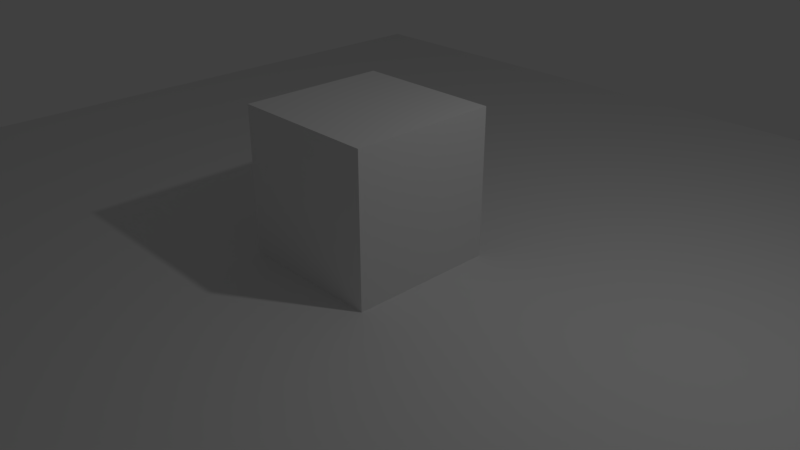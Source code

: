 # Source: cube_squish.blend  (saved by Blender 2.79.0; exported with 4.5.12 LTS)
import bpy
from mathutils import Matrix  # noqa: F401  (used for matrix-valued properties, if any)

bpy.ops.wm.read_factory_settings(use_empty=True)
scene = bpy.context.scene
scene.name = 'Scene'

# ---- collections
col_collection_1 = bpy.data.collections.new('Collection 1'); scene.collection.children.link(col_collection_1)

# ---- materials (node trees are filled in below, after node groups)
mat_material = bpy.data.materials.new('Material')
mat_material.alpha_threshold = 0.0
mat_material.use_transparent_shadow = False
mat_material.roughness = 0.5
mat_material.line_color = (0.0, 0.0, 0.0, 1.0)

# ---- material node trees

# ---- world
world_world = bpy.data.worlds.new('World'); scene.world = world_world
world_world.color = (0.05088, 0.05088, 0.05088)
world_world.use_sun_shadow = False
world_world.sun_shadow_jitter_overblur = 0.0
world_world.cycles.sampling_method = 'MANUAL'

# ---- cameras
cam_camera = bpy.data.cameras.new('Camera')
cam_camera.clip_end = 100.0
cam_camera.lens = 35.0
cam_camera.sensor_width = 32.0
cam_camera.sensor_height = 18.0
cam_camera.ortho_scale = 7.314
cam_camera.dof.focus_distance = 0.0
cam_camera.dof.aperture_fstop = 128.0

# ---- lights
light_lamp = bpy.data.lights.new('Lamp', 'POINT')
light_lamp.transmission_factor = 0.0
light_lamp.cutoff_distance = 30.0
light_lamp.energy = 100.0
light_lamp.shadow_buffer_clip_start = 1.001
light_lamp.shadow_soft_size = 0.1
light_lamp.shadow_maximum_resolution = 0.006
light_lamp.use_absolute_resolution = True

# ---- meshes
me_plane = bpy.data.meshes.new('Plane')
me_plane.from_pydata([(-1.0, -1.0, 0.0), (1.0, -1.0, 0.0), (-1.0, 1.0, 0.0), (1.0, 1.0, 0.0)], [], [(0, 1, 3, 2)])
me_plane.use_remesh_preserve_volume = False
me_plane.use_remesh_preserve_attributes = False
me_plane.use_mirror_vertex_groups = False
me_plane.update()
me_cube = bpy.data.meshes.new('Cube')
me_cube.from_pydata([(1.0, 1.0, -1.0), (1.0, -1.0, -1.0), (-1.0, -1.0, -1.0), (-1.0, 1.0, -1.0), (1.0, 1.0, 1.0), (1.0, -1.0, 1.0), (-1.0, -1.0, 1.0), (-1.0, 1.0, 1.0)], [], [(0, 1, 2, 3), (4, 7, 6, 5), (0, 4, 5, 1), (1, 5, 6, 2), (2, 6, 7, 3), (4, 0, 3, 7)])
me_cube.materials.append(mat_material)
me_cube.use_remesh_preserve_volume = False
me_cube.use_remesh_preserve_attributes = False
me_cube.use_mirror_vertex_groups = False
me_cube.update()
arm_armature = bpy.data.armatures.new('Armature')  # bones are not reproduced

# ---- objects
ob_plane = bpy.data.objects.new('Plane', me_plane)
ob_armature = bpy.data.objects.new('Armature', arm_armature)
ob_cube = bpy.data.objects.new('Cube', me_cube)
ob_lamp = bpy.data.objects.new('Lamp', light_lamp)
ob_camera = bpy.data.objects.new('Camera', cam_camera)

# ---- transforms, parenting, visibility, modifiers, constraints
ob_plane.location = (0.0, 0.0, 0.0)
ob_plane.scale = (8.0, 8.0, 8.0)
ob_plane.lineart.crease_threshold = 0.0
ob_armature.location = (0.0, 0.0, 1.0)
ob_armature.show_in_front = True
ob_armature.lineart.crease_threshold = 0.0
ob_cube.parent = ob_armature
ob_cube.matrix_parent_inverse = Matrix(((1.0, 0.0, 0.0, 0.0), (0.0, 1.0, 0.0, 0.0), (0.0, 0.0, 1.0, -1.0), (0.0, 0.0, 0.0, 1.0)))
ob_cube.location = (0.0, 0.0, 1.0)
ob_cube.lock_rotations_4d = False
ob_cube.empty_display_type = 'ARROWS'
ob_cube.lineart.crease_threshold = 0.0
_vg = ob_cube.vertex_groups.new(name='Cube')
_vg.add([0, 1, 2, 3, 4, 5, 6, 7], 1.0, 'REPLACE')
_m = ob_cube.modifiers.new('Armature', 'ARMATURE')
_m.object = ob_armature
ob_lamp.location = (4.076, 1.005, 5.904)
ob_lamp.rotation_euler = (0.6503, 0.05522, 1.866)
ob_lamp.lock_rotations_4d = False
ob_lamp.empty_display_type = 'ARROWS'
ob_lamp.color = (0.0, 0.0, 0.0, 0.0)
ob_lamp.lineart.crease_threshold = 0.0
ob_camera.location = (7.481, -6.508, 5.344)
ob_camera.rotation_euler = (1.109, 0.0, 0.8149)
ob_camera.lock_rotations_4d = False
ob_camera.empty_display_type = 'ARROWS'
ob_camera.color = (0.0, 0.0, 0.0, 0.0)
ob_camera.display_type = 'WIRE'
ob_camera.lineart.crease_threshold = 0.0

# ---- collection membership
col_collection_1.objects.link(ob_plane)
col_collection_1.objects.link(ob_armature)
col_collection_1.objects.link(ob_cube)
col_collection_1.objects.link(ob_lamp)
col_collection_1.objects.link(ob_camera)

# ---- scene / render settings (as saved in the file)
scene.camera = ob_camera
scene.frame_start = 1; scene.frame_end = 100; scene.frame_set(1)
scene.render.engine = 'BLENDER_EEVEE_NEXT'
scene.render.resolution_percentage = 50
scene.render.dither_intensity = 0.0
scene.cycles.use_denoising = False
scene.cycles.samples = 128
scene.cycles.sampling_pattern = 'TABULATED_SOBOL'
scene.cycles.use_adaptive_sampling = False
scene.cycles.use_light_tree = False
scene.cycles.blur_glossy = 0.0
scene.cycles.sample_clamp_indirect = 0.0
scene.view_settings.view_transform = 'Standard'
bpy.context.view_layer.update()
